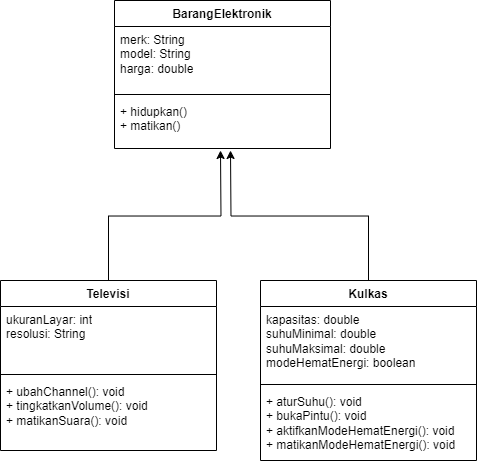

The diagram above was exported from draw.io. Its source (the exported page's mxGraphModel, read from the mxfile embedded in the PNG):
<mxGraphModel dx="890" dy="494" grid="1" gridSize="10" guides="1" tooltips="1" connect="1" arrows="1" fold="1" page="1" pageScale="1" pageWidth="827" pageHeight="1169" math="0" shadow="0">
  <root>
    <mxCell id="WIyWlLk6GJQsqaUBKTNV-0" />
    <mxCell id="WIyWlLk6GJQsqaUBKTNV-1" parent="WIyWlLk6GJQsqaUBKTNV-0" />
    <mxCell id="Udp9XYzkEvqk1qjDelr3-5" value="BarangElektronik" style="swimlane;fontStyle=1;align=center;verticalAlign=top;childLayout=stackLayout;horizontal=1;startSize=26;horizontalStack=0;resizeParent=1;resizeParentMax=0;resizeLast=0;collapsible=1;marginBottom=0;whiteSpace=wrap;html=1;" parent="WIyWlLk6GJQsqaUBKTNV-1" vertex="1">
      <mxGeometry x="334" y="120" width="216" height="148" as="geometry" />
    </mxCell>
    <mxCell id="Udp9XYzkEvqk1qjDelr3-6" value="merk: String&amp;nbsp;&lt;br&gt;model: String&lt;br&gt;harga: double" style="text;strokeColor=none;fillColor=none;align=left;verticalAlign=top;spacingLeft=4;spacingRight=4;overflow=hidden;rotatable=0;points=[[0,0.5],[1,0.5]];portConstraint=eastwest;whiteSpace=wrap;html=1;" parent="Udp9XYzkEvqk1qjDelr3-5" vertex="1">
      <mxGeometry y="26" width="216" height="64" as="geometry" />
    </mxCell>
    <mxCell id="Udp9XYzkEvqk1qjDelr3-7" value="" style="line;strokeWidth=1;fillColor=none;align=left;verticalAlign=middle;spacingTop=-1;spacingLeft=3;spacingRight=3;rotatable=0;labelPosition=right;points=[];portConstraint=eastwest;strokeColor=inherit;" parent="Udp9XYzkEvqk1qjDelr3-5" vertex="1">
      <mxGeometry y="90" width="216" height="8" as="geometry" />
    </mxCell>
    <mxCell id="Udp9XYzkEvqk1qjDelr3-8" value="+ hidupkan()&lt;br&gt;+ matikan()" style="text;strokeColor=none;fillColor=none;align=left;verticalAlign=top;spacingLeft=4;spacingRight=4;overflow=hidden;rotatable=0;points=[[0,0.5],[1,0.5]];portConstraint=eastwest;whiteSpace=wrap;html=1;" parent="Udp9XYzkEvqk1qjDelr3-5" vertex="1">
      <mxGeometry y="98" width="216" height="50" as="geometry" />
    </mxCell>
    <mxCell id="EXRWKNnNurYDm6vM_YL8-1" style="edgeStyle=orthogonalEdgeStyle;rounded=0;orthogonalLoop=1;jettySize=auto;html=1;exitX=0.5;exitY=0;exitDx=0;exitDy=0;" parent="WIyWlLk6GJQsqaUBKTNV-1" source="Udp9XYzkEvqk1qjDelr3-10" edge="1">
      <mxGeometry relative="1" as="geometry">
        <mxPoint x="440" y="270" as="targetPoint" />
      </mxGeometry>
    </mxCell>
    <mxCell id="Udp9XYzkEvqk1qjDelr3-10" value="Televisi" style="swimlane;fontStyle=1;align=center;verticalAlign=top;childLayout=stackLayout;horizontal=1;startSize=26;horizontalStack=0;resizeParent=1;resizeParentMax=0;resizeLast=0;collapsible=1;marginBottom=0;whiteSpace=wrap;html=1;" parent="WIyWlLk6GJQsqaUBKTNV-1" vertex="1">
      <mxGeometry x="220" y="400" width="216" height="170" as="geometry" />
    </mxCell>
    <mxCell id="Udp9XYzkEvqk1qjDelr3-11" value="ukuranLayar: int&lt;br&gt;resolusi: String" style="text;strokeColor=none;fillColor=none;align=left;verticalAlign=top;spacingLeft=4;spacingRight=4;overflow=hidden;rotatable=0;points=[[0,0.5],[1,0.5]];portConstraint=eastwest;whiteSpace=wrap;html=1;" parent="Udp9XYzkEvqk1qjDelr3-10" vertex="1">
      <mxGeometry y="26" width="216" height="64" as="geometry" />
    </mxCell>
    <mxCell id="Udp9XYzkEvqk1qjDelr3-12" value="" style="line;strokeWidth=1;fillColor=none;align=left;verticalAlign=middle;spacingTop=-1;spacingLeft=3;spacingRight=3;rotatable=0;labelPosition=right;points=[];portConstraint=eastwest;strokeColor=inherit;" parent="Udp9XYzkEvqk1qjDelr3-10" vertex="1">
      <mxGeometry y="90" width="216" height="8" as="geometry" />
    </mxCell>
    <mxCell id="Udp9XYzkEvqk1qjDelr3-13" value="+ ubahChannel(): void&amp;nbsp;&lt;br&gt;+ tingkatkanVolume(): void&amp;nbsp;&lt;br&gt;+ matikanSuara(): void&amp;nbsp;&amp;nbsp;" style="text;strokeColor=none;fillColor=none;align=left;verticalAlign=top;spacingLeft=4;spacingRight=4;overflow=hidden;rotatable=0;points=[[0,0.5],[1,0.5]];portConstraint=eastwest;whiteSpace=wrap;html=1;" parent="Udp9XYzkEvqk1qjDelr3-10" vertex="1">
      <mxGeometry y="98" width="216" height="72" as="geometry" />
    </mxCell>
    <mxCell id="EXRWKNnNurYDm6vM_YL8-4" style="edgeStyle=orthogonalEdgeStyle;rounded=0;orthogonalLoop=1;jettySize=auto;html=1;exitX=0.5;exitY=0;exitDx=0;exitDy=0;" parent="WIyWlLk6GJQsqaUBKTNV-1" source="Udp9XYzkEvqk1qjDelr3-14" edge="1">
      <mxGeometry relative="1" as="geometry">
        <mxPoint x="450" y="270" as="targetPoint" />
      </mxGeometry>
    </mxCell>
    <mxCell id="Udp9XYzkEvqk1qjDelr3-14" value="Kulkas" style="swimlane;fontStyle=1;align=center;verticalAlign=top;childLayout=stackLayout;horizontal=1;startSize=26;horizontalStack=0;resizeParent=1;resizeParentMax=0;resizeLast=0;collapsible=1;marginBottom=0;whiteSpace=wrap;html=1;" parent="WIyWlLk6GJQsqaUBKTNV-1" vertex="1">
      <mxGeometry x="480" y="400" width="216" height="180" as="geometry" />
    </mxCell>
    <mxCell id="Udp9XYzkEvqk1qjDelr3-15" value="kapasitas: double&lt;br&gt;suhuMinimal: double&lt;br&gt;suhuMaksimal: double&lt;br&gt;modeHematEnergi: boolean" style="text;strokeColor=none;fillColor=none;align=left;verticalAlign=top;spacingLeft=4;spacingRight=4;overflow=hidden;rotatable=0;points=[[0,0.5],[1,0.5]];portConstraint=eastwest;whiteSpace=wrap;html=1;" parent="Udp9XYzkEvqk1qjDelr3-14" vertex="1">
      <mxGeometry y="26" width="216" height="74" as="geometry" />
    </mxCell>
    <mxCell id="Udp9XYzkEvqk1qjDelr3-16" value="" style="line;strokeWidth=1;fillColor=none;align=left;verticalAlign=middle;spacingTop=-1;spacingLeft=3;spacingRight=3;rotatable=0;labelPosition=right;points=[];portConstraint=eastwest;strokeColor=inherit;" parent="Udp9XYzkEvqk1qjDelr3-14" vertex="1">
      <mxGeometry y="100" width="216" height="8" as="geometry" />
    </mxCell>
    <mxCell id="Udp9XYzkEvqk1qjDelr3-17" value="+ aturSuhu(): void&lt;br&gt;+ bukaPintu(): void&lt;br&gt;+ aktifkanModeHematEnergi(): void&lt;br&gt;+ matikanModeHematEnergi(): void" style="text;strokeColor=none;fillColor=none;align=left;verticalAlign=top;spacingLeft=4;spacingRight=4;overflow=hidden;rotatable=0;points=[[0,0.5],[1,0.5]];portConstraint=eastwest;whiteSpace=wrap;html=1;" parent="Udp9XYzkEvqk1qjDelr3-14" vertex="1">
      <mxGeometry y="108" width="216" height="72" as="geometry" />
    </mxCell>
  </root>
</mxGraphModel>